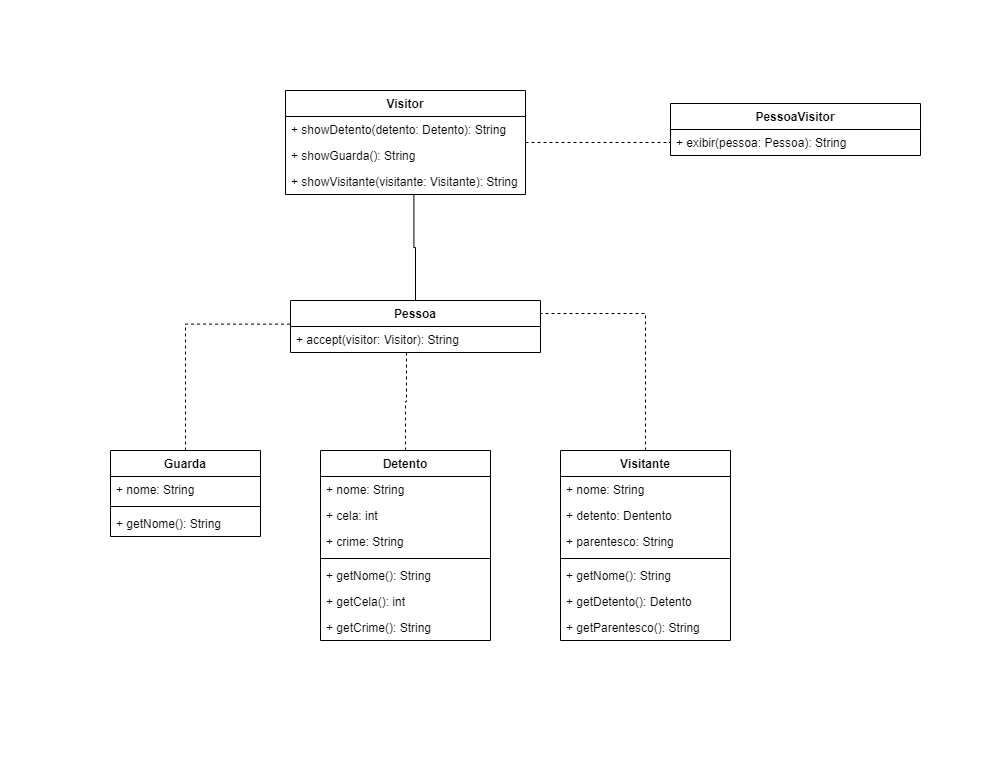

The diagram above was exported from draw.io. Its source (the exported page's mxGraphModel, read from the mxfile embedded in the PNG):
<mxGraphModel dx="3947" dy="839" grid="1" gridSize="10" guides="1" tooltips="1" connect="1" arrows="1" fold="1" page="1" pageScale="1" pageWidth="827" pageHeight="1169" math="0" shadow="0">
  <root>
    <mxCell id="0" />
    <mxCell id="1" parent="0" />
    <mxCell id="-gB0ZA4dm_TQ88xs4PH2-1" value="" style="rounded=0;whiteSpace=wrap;html=1;fillColor=default;strokeColor=none;dashed=1;" parent="1" vertex="1">
      <mxGeometry x="-1980" y="270" width="990" height="760" as="geometry" />
    </mxCell>
    <mxCell id="5ex0-JAzXoIszXvU-lzV-103" value="Detento" style="swimlane;fontStyle=1;align=center;verticalAlign=top;childLayout=stackLayout;horizontal=1;startSize=26;horizontalStack=0;resizeParent=1;resizeParentMax=0;resizeLast=0;collapsible=1;marginBottom=0;whiteSpace=wrap;html=1;" vertex="1" parent="1">
      <mxGeometry x="-1660" y="720" width="170" height="190" as="geometry" />
    </mxCell>
    <mxCell id="5ex0-JAzXoIszXvU-lzV-104" value="+ nome: String" style="text;strokeColor=none;fillColor=none;align=left;verticalAlign=top;spacingLeft=4;spacingRight=4;overflow=hidden;rotatable=0;points=[[0,0.5],[1,0.5]];portConstraint=eastwest;whiteSpace=wrap;html=1;" vertex="1" parent="5ex0-JAzXoIszXvU-lzV-103">
      <mxGeometry y="26" width="170" height="26" as="geometry" />
    </mxCell>
    <mxCell id="5ex0-JAzXoIszXvU-lzV-134" value="+ cela: int" style="text;strokeColor=none;fillColor=none;align=left;verticalAlign=top;spacingLeft=4;spacingRight=4;overflow=hidden;rotatable=0;points=[[0,0.5],[1,0.5]];portConstraint=eastwest;whiteSpace=wrap;html=1;" vertex="1" parent="5ex0-JAzXoIszXvU-lzV-103">
      <mxGeometry y="52" width="170" height="26" as="geometry" />
    </mxCell>
    <mxCell id="5ex0-JAzXoIszXvU-lzV-135" value="+ crime: String" style="text;strokeColor=none;fillColor=none;align=left;verticalAlign=top;spacingLeft=4;spacingRight=4;overflow=hidden;rotatable=0;points=[[0,0.5],[1,0.5]];portConstraint=eastwest;whiteSpace=wrap;html=1;" vertex="1" parent="5ex0-JAzXoIszXvU-lzV-103">
      <mxGeometry y="78" width="170" height="26" as="geometry" />
    </mxCell>
    <mxCell id="5ex0-JAzXoIszXvU-lzV-105" value="" style="line;strokeWidth=1;fillColor=none;align=left;verticalAlign=middle;spacingTop=-1;spacingLeft=3;spacingRight=3;rotatable=0;labelPosition=right;points=[];portConstraint=eastwest;strokeColor=inherit;" vertex="1" parent="5ex0-JAzXoIszXvU-lzV-103">
      <mxGeometry y="104" width="170" height="8" as="geometry" />
    </mxCell>
    <mxCell id="5ex0-JAzXoIszXvU-lzV-136" value="+ getNome(): String" style="text;strokeColor=none;fillColor=none;align=left;verticalAlign=top;spacingLeft=4;spacingRight=4;overflow=hidden;rotatable=0;points=[[0,0.5],[1,0.5]];portConstraint=eastwest;whiteSpace=wrap;html=1;" vertex="1" parent="5ex0-JAzXoIszXvU-lzV-103">
      <mxGeometry y="112" width="170" height="26" as="geometry" />
    </mxCell>
    <mxCell id="5ex0-JAzXoIszXvU-lzV-137" value="+ getCela(): int" style="text;strokeColor=none;fillColor=none;align=left;verticalAlign=top;spacingLeft=4;spacingRight=4;overflow=hidden;rotatable=0;points=[[0,0.5],[1,0.5]];portConstraint=eastwest;whiteSpace=wrap;html=1;" vertex="1" parent="5ex0-JAzXoIszXvU-lzV-103">
      <mxGeometry y="138" width="170" height="26" as="geometry" />
    </mxCell>
    <mxCell id="5ex0-JAzXoIszXvU-lzV-138" value="+ getCrime(): String" style="text;strokeColor=none;fillColor=none;align=left;verticalAlign=top;spacingLeft=4;spacingRight=4;overflow=hidden;rotatable=0;points=[[0,0.5],[1,0.5]];portConstraint=eastwest;whiteSpace=wrap;html=1;" vertex="1" parent="5ex0-JAzXoIszXvU-lzV-103">
      <mxGeometry y="164" width="170" height="26" as="geometry" />
    </mxCell>
    <mxCell id="5ex0-JAzXoIszXvU-lzV-107" value="Guarda" style="swimlane;fontStyle=1;align=center;verticalAlign=top;childLayout=stackLayout;horizontal=1;startSize=26;horizontalStack=0;resizeParent=1;resizeParentMax=0;resizeLast=0;collapsible=1;marginBottom=0;whiteSpace=wrap;html=1;" vertex="1" parent="1">
      <mxGeometry x="-1870" y="720" width="150" height="86" as="geometry" />
    </mxCell>
    <mxCell id="5ex0-JAzXoIszXvU-lzV-108" value="+ nome: String" style="text;strokeColor=none;fillColor=none;align=left;verticalAlign=top;spacingLeft=4;spacingRight=4;overflow=hidden;rotatable=0;points=[[0,0.5],[1,0.5]];portConstraint=eastwest;whiteSpace=wrap;html=1;" vertex="1" parent="5ex0-JAzXoIszXvU-lzV-107">
      <mxGeometry y="26" width="150" height="26" as="geometry" />
    </mxCell>
    <mxCell id="5ex0-JAzXoIszXvU-lzV-109" value="" style="line;strokeWidth=1;fillColor=none;align=left;verticalAlign=middle;spacingTop=-1;spacingLeft=3;spacingRight=3;rotatable=0;labelPosition=right;points=[];portConstraint=eastwest;strokeColor=inherit;" vertex="1" parent="5ex0-JAzXoIszXvU-lzV-107">
      <mxGeometry y="52" width="150" height="8" as="geometry" />
    </mxCell>
    <mxCell id="5ex0-JAzXoIszXvU-lzV-126" value="+ getNome(): String" style="text;strokeColor=none;fillColor=none;align=left;verticalAlign=top;spacingLeft=4;spacingRight=4;overflow=hidden;rotatable=0;points=[[0,0.5],[1,0.5]];portConstraint=eastwest;whiteSpace=wrap;html=1;" vertex="1" parent="5ex0-JAzXoIszXvU-lzV-107">
      <mxGeometry y="60" width="150" height="26" as="geometry" />
    </mxCell>
    <mxCell id="5ex0-JAzXoIszXvU-lzV-111" value="PessoaVisitor" style="swimlane;fontStyle=1;align=center;verticalAlign=top;childLayout=stackLayout;horizontal=1;startSize=26;horizontalStack=0;resizeParent=1;resizeParentMax=0;resizeLast=0;collapsible=1;marginBottom=0;whiteSpace=wrap;html=1;" vertex="1" parent="1">
      <mxGeometry x="-1310" y="373" width="250" height="52" as="geometry" />
    </mxCell>
    <mxCell id="5ex0-JAzXoIszXvU-lzV-124" value="+ exibir(pessoa: Pessoa): String" style="text;strokeColor=none;fillColor=none;align=left;verticalAlign=top;spacingLeft=4;spacingRight=4;overflow=hidden;rotatable=0;points=[[0,0.5],[1,0.5]];portConstraint=eastwest;whiteSpace=wrap;html=1;" vertex="1" parent="5ex0-JAzXoIszXvU-lzV-111">
      <mxGeometry y="26" width="250" height="26" as="geometry" />
    </mxCell>
    <mxCell id="5ex0-JAzXoIszXvU-lzV-151" style="edgeStyle=orthogonalEdgeStyle;rounded=0;orthogonalLoop=1;jettySize=auto;html=1;entryX=1;entryY=0.25;entryDx=0;entryDy=0;exitX=0.5;exitY=0;exitDx=0;exitDy=0;dashed=1;endArrow=none;endFill=0;" edge="1" parent="1" source="5ex0-JAzXoIszXvU-lzV-115" target="5ex0-JAzXoIszXvU-lzV-147">
      <mxGeometry relative="1" as="geometry" />
    </mxCell>
    <mxCell id="5ex0-JAzXoIszXvU-lzV-115" value="Visitante" style="swimlane;fontStyle=1;align=center;verticalAlign=top;childLayout=stackLayout;horizontal=1;startSize=26;horizontalStack=0;resizeParent=1;resizeParentMax=0;resizeLast=0;collapsible=1;marginBottom=0;whiteSpace=wrap;html=1;" vertex="1" parent="1">
      <mxGeometry x="-1420" y="720" width="170" height="190" as="geometry" />
    </mxCell>
    <mxCell id="5ex0-JAzXoIszXvU-lzV-116" value="+ nome: String" style="text;strokeColor=none;fillColor=none;align=left;verticalAlign=top;spacingLeft=4;spacingRight=4;overflow=hidden;rotatable=0;points=[[0,0.5],[1,0.5]];portConstraint=eastwest;whiteSpace=wrap;html=1;" vertex="1" parent="5ex0-JAzXoIszXvU-lzV-115">
      <mxGeometry y="26" width="170" height="26" as="geometry" />
    </mxCell>
    <mxCell id="5ex0-JAzXoIszXvU-lzV-128" value="+ detento: Dentento" style="text;strokeColor=none;fillColor=none;align=left;verticalAlign=top;spacingLeft=4;spacingRight=4;overflow=hidden;rotatable=0;points=[[0,0.5],[1,0.5]];portConstraint=eastwest;whiteSpace=wrap;html=1;" vertex="1" parent="5ex0-JAzXoIszXvU-lzV-115">
      <mxGeometry y="52" width="170" height="26" as="geometry" />
    </mxCell>
    <mxCell id="5ex0-JAzXoIszXvU-lzV-129" value="+ parentesco: String" style="text;strokeColor=none;fillColor=none;align=left;verticalAlign=top;spacingLeft=4;spacingRight=4;overflow=hidden;rotatable=0;points=[[0,0.5],[1,0.5]];portConstraint=eastwest;whiteSpace=wrap;html=1;" vertex="1" parent="5ex0-JAzXoIszXvU-lzV-115">
      <mxGeometry y="78" width="170" height="26" as="geometry" />
    </mxCell>
    <mxCell id="5ex0-JAzXoIszXvU-lzV-117" value="" style="line;strokeWidth=1;fillColor=none;align=left;verticalAlign=middle;spacingTop=-1;spacingLeft=3;spacingRight=3;rotatable=0;labelPosition=right;points=[];portConstraint=eastwest;strokeColor=inherit;" vertex="1" parent="5ex0-JAzXoIszXvU-lzV-115">
      <mxGeometry y="104" width="170" height="8" as="geometry" />
    </mxCell>
    <mxCell id="5ex0-JAzXoIszXvU-lzV-130" value="+ getNome(): String" style="text;strokeColor=none;fillColor=none;align=left;verticalAlign=top;spacingLeft=4;spacingRight=4;overflow=hidden;rotatable=0;points=[[0,0.5],[1,0.5]];portConstraint=eastwest;whiteSpace=wrap;html=1;" vertex="1" parent="5ex0-JAzXoIszXvU-lzV-115">
      <mxGeometry y="112" width="170" height="26" as="geometry" />
    </mxCell>
    <mxCell id="5ex0-JAzXoIszXvU-lzV-131" value="+ getDetento(): Detento" style="text;strokeColor=none;fillColor=none;align=left;verticalAlign=top;spacingLeft=4;spacingRight=4;overflow=hidden;rotatable=0;points=[[0,0.5],[1,0.5]];portConstraint=eastwest;whiteSpace=wrap;html=1;" vertex="1" parent="5ex0-JAzXoIszXvU-lzV-115">
      <mxGeometry y="138" width="170" height="26" as="geometry" />
    </mxCell>
    <mxCell id="5ex0-JAzXoIszXvU-lzV-132" value="+ getParentesco(): String" style="text;strokeColor=none;fillColor=none;align=left;verticalAlign=top;spacingLeft=4;spacingRight=4;overflow=hidden;rotatable=0;points=[[0,0.5],[1,0.5]];portConstraint=eastwest;whiteSpace=wrap;html=1;" vertex="1" parent="5ex0-JAzXoIszXvU-lzV-115">
      <mxGeometry y="164" width="170" height="26" as="geometry" />
    </mxCell>
    <mxCell id="5ex0-JAzXoIszXvU-lzV-152" style="edgeStyle=orthogonalEdgeStyle;rounded=0;orthogonalLoop=1;jettySize=auto;html=1;entryX=0;entryY=0.5;entryDx=0;entryDy=0;dashed=1;endArrow=none;endFill=0;" edge="1" parent="1" source="5ex0-JAzXoIszXvU-lzV-140" target="5ex0-JAzXoIszXvU-lzV-124">
      <mxGeometry relative="1" as="geometry" />
    </mxCell>
    <mxCell id="5ex0-JAzXoIszXvU-lzV-140" value="Visitor" style="swimlane;fontStyle=1;align=center;verticalAlign=top;childLayout=stackLayout;horizontal=1;startSize=26;horizontalStack=0;resizeParent=1;resizeParentMax=0;resizeLast=0;collapsible=1;marginBottom=0;whiteSpace=wrap;html=1;" vertex="1" parent="1">
      <mxGeometry x="-1695" y="360" width="240" height="104" as="geometry" />
    </mxCell>
    <mxCell id="5ex0-JAzXoIszXvU-lzV-143" value="+ showDetento(detento: Detento): String" style="text;strokeColor=none;fillColor=none;align=left;verticalAlign=top;spacingLeft=4;spacingRight=4;overflow=hidden;rotatable=0;points=[[0,0.5],[1,0.5]];portConstraint=eastwest;whiteSpace=wrap;html=1;" vertex="1" parent="5ex0-JAzXoIszXvU-lzV-140">
      <mxGeometry y="26" width="240" height="26" as="geometry" />
    </mxCell>
    <mxCell id="5ex0-JAzXoIszXvU-lzV-145" value="+ showGuarda(): String" style="text;strokeColor=none;fillColor=none;align=left;verticalAlign=top;spacingLeft=4;spacingRight=4;overflow=hidden;rotatable=0;points=[[0,0.5],[1,0.5]];portConstraint=eastwest;whiteSpace=wrap;html=1;" vertex="1" parent="5ex0-JAzXoIszXvU-lzV-140">
      <mxGeometry y="52" width="240" height="26" as="geometry" />
    </mxCell>
    <mxCell id="5ex0-JAzXoIszXvU-lzV-146" value="+ showVisitante(visitante: Visitante): String" style="text;strokeColor=none;fillColor=none;align=left;verticalAlign=top;spacingLeft=4;spacingRight=4;overflow=hidden;rotatable=0;points=[[0,0.5],[1,0.5]];portConstraint=eastwest;whiteSpace=wrap;html=1;" vertex="1" parent="5ex0-JAzXoIszXvU-lzV-140">
      <mxGeometry y="78" width="240" height="26" as="geometry" />
    </mxCell>
    <mxCell id="5ex0-JAzXoIszXvU-lzV-147" value="Pessoa" style="swimlane;fontStyle=1;align=center;verticalAlign=top;childLayout=stackLayout;horizontal=1;startSize=26;horizontalStack=0;resizeParent=1;resizeParentMax=0;resizeLast=0;collapsible=1;marginBottom=0;whiteSpace=wrap;html=1;" vertex="1" parent="1">
      <mxGeometry x="-1690" y="570" width="250" height="52" as="geometry" />
    </mxCell>
    <mxCell id="5ex0-JAzXoIszXvU-lzV-148" value="+ accept(visitor: Visitor): String" style="text;strokeColor=none;fillColor=none;align=left;verticalAlign=top;spacingLeft=4;spacingRight=4;overflow=hidden;rotatable=0;points=[[0,0.5],[1,0.5]];portConstraint=eastwest;whiteSpace=wrap;html=1;" vertex="1" parent="5ex0-JAzXoIszXvU-lzV-147">
      <mxGeometry y="26" width="250" height="26" as="geometry" />
    </mxCell>
    <mxCell id="5ex0-JAzXoIszXvU-lzV-149" style="edgeStyle=orthogonalEdgeStyle;rounded=0;orthogonalLoop=1;jettySize=auto;html=1;entryX=-0.003;entryY=-0.091;entryDx=0;entryDy=0;entryPerimeter=0;dashed=1;endArrow=none;endFill=0;" edge="1" parent="1" source="5ex0-JAzXoIszXvU-lzV-107" target="5ex0-JAzXoIszXvU-lzV-148">
      <mxGeometry relative="1" as="geometry" />
    </mxCell>
    <mxCell id="5ex0-JAzXoIszXvU-lzV-150" style="edgeStyle=orthogonalEdgeStyle;rounded=0;orthogonalLoop=1;jettySize=auto;html=1;entryX=0.464;entryY=0.962;entryDx=0;entryDy=0;entryPerimeter=0;dashed=1;endArrow=none;endFill=0;" edge="1" parent="1" source="5ex0-JAzXoIszXvU-lzV-103" target="5ex0-JAzXoIszXvU-lzV-148">
      <mxGeometry relative="1" as="geometry" />
    </mxCell>
    <mxCell id="5ex0-JAzXoIszXvU-lzV-153" style="edgeStyle=orthogonalEdgeStyle;rounded=0;orthogonalLoop=1;jettySize=auto;html=1;entryX=0.535;entryY=1.006;entryDx=0;entryDy=0;entryPerimeter=0;endArrow=none;endFill=0;" edge="1" parent="1" source="5ex0-JAzXoIszXvU-lzV-147" target="5ex0-JAzXoIszXvU-lzV-146">
      <mxGeometry relative="1" as="geometry" />
    </mxCell>
  </root>
</mxGraphModel>